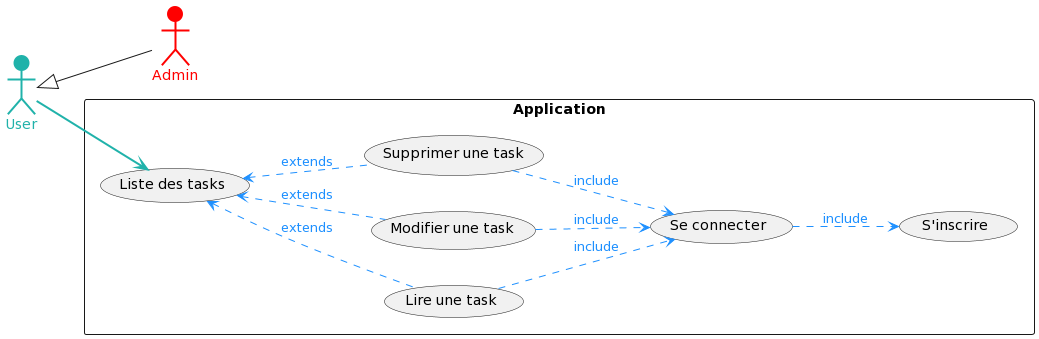

The diagram above was rendered by PlantUML. Its source (embedded in the PNG):
@startuml
left to right direction
:User: #lightseagreen;line:lightseagreen;line.bold;text:lightseagreen
:Admin: #red;line:red;line.bold;text:red

User<|-- Admin

rectangle "Application" {

User--> (Liste des tasks) #lightseagreen;line:lightseagreen;line.bold;text:lightseagreen

(Liste des tasks) <.. (Lire une task) #dodgerblue;line.dashed;text:dodgerblue : extends
(Liste des tasks) <.. (Modifier une task) #dodgerblue;line.dashed;text:dodgerblue : extends
(Liste des tasks) <.. (Supprimer une task) #dodgerblue;line.dashed;text:dodgerblue : extends

(Se connecter) ..> (S'inscrire) #dodgerblue;line.dashed;text:dodgerblue : include
(Supprimer une task) ..> (Se connecter) #dodgerblue;line.dashed;text:dodgerblue : include
(Modifier une task) ..> (Se connecter) #dodgerblue;line.dashed;text:dodgerblue : include
(Lire une task) ..> (Se connecter) #dodgerblue;line.dashed;text:dodgerblue : include

}
@enduml